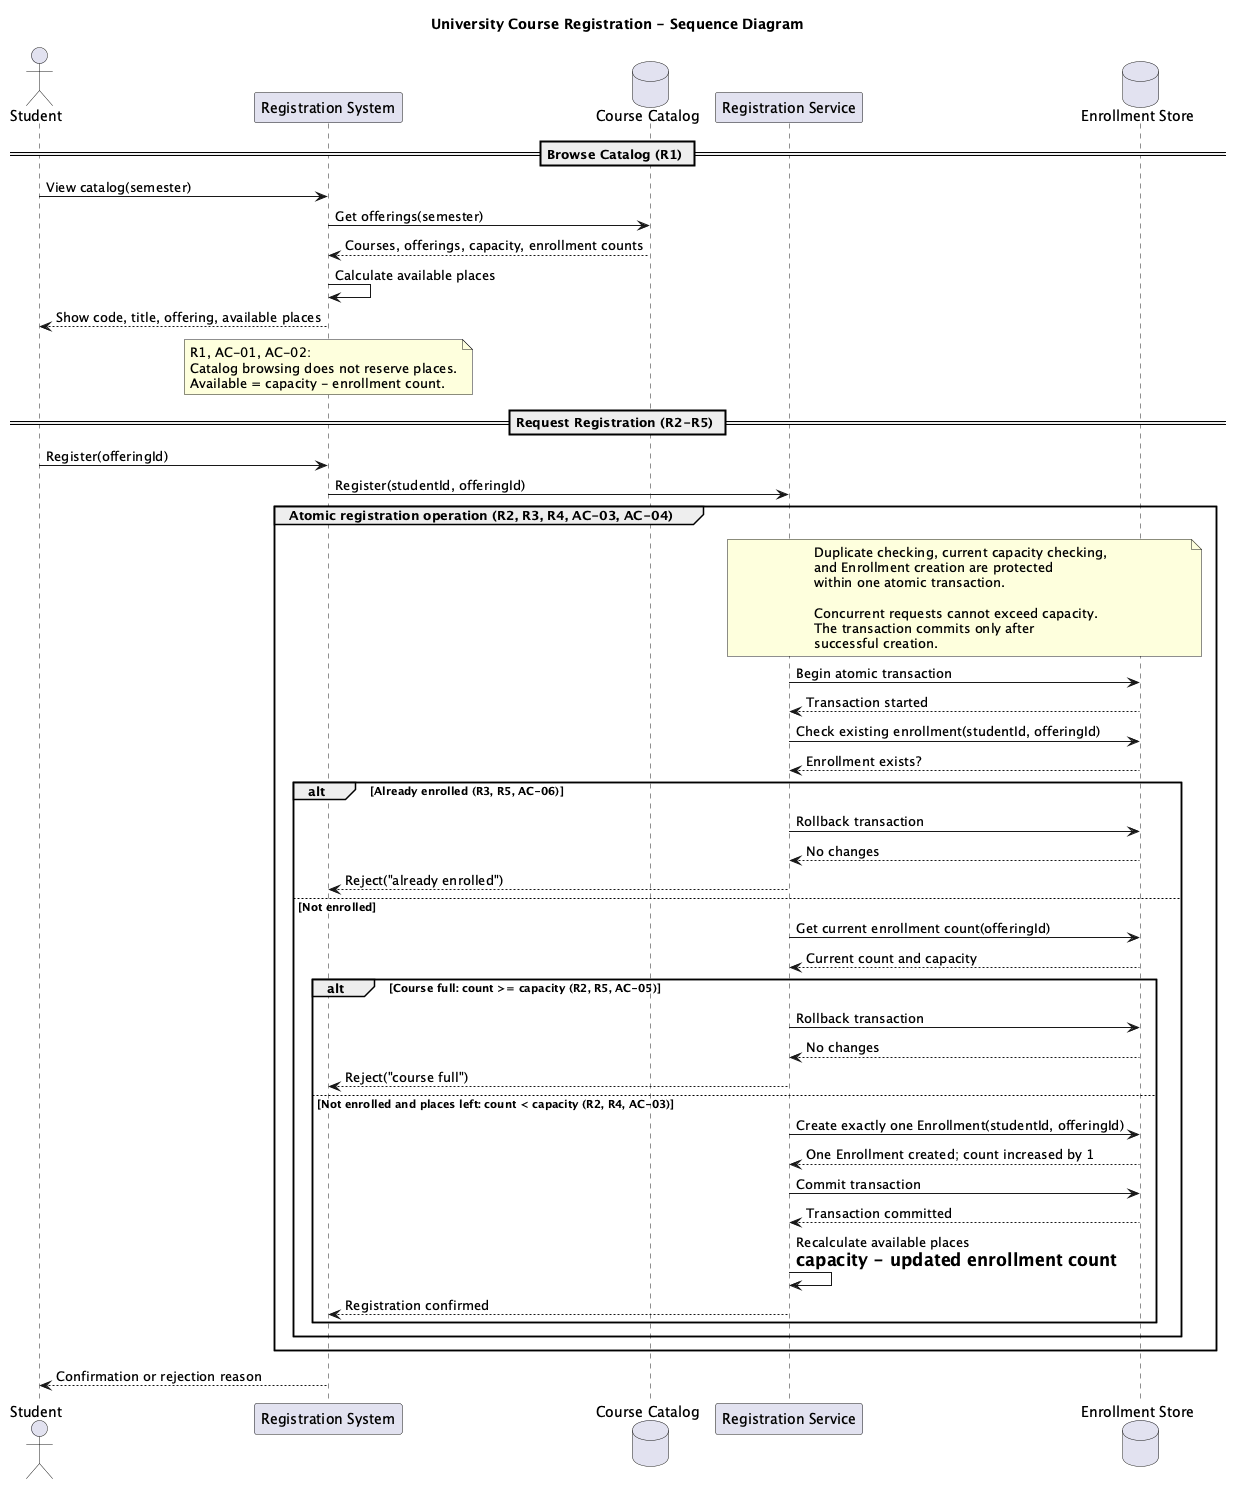

The diagram above was rendered by PlantUML. Its source (embedded in the PNG):
@startuml
title University Course Registration - Sequence Diagram

actor Student
participant "Registration System" as System
database "Course Catalog" as Catalog
participant "Registration Service" as Service
database "Enrollment Store" as Store

== Browse Catalog (R1) ==

Student -> System: View catalog(semester)
System -> Catalog: Get offerings(semester)
Catalog --> System: Courses, offerings, capacity, enrollment counts
System -> System: Calculate available places
System --> Student: Show code, title, offering, available places

note over System
R1, AC-01, AC-02:
Catalog browsing does not reserve places.
Available = capacity - enrollment count.
end note

== Request Registration (R2-R5) ==

Student -> System: Register(offeringId)
System -> Service: Register(studentId, offeringId)

group Atomic registration operation (R2, R3, R4, AC-03, AC-04)

    note over Service, Store
    Duplicate checking, current capacity checking,
    and Enrollment creation are protected
    within one atomic transaction.

    Concurrent requests cannot exceed capacity.
    The transaction commits only after
    successful creation.
    end note

    Service -> Store: Begin atomic transaction
    Store --> Service: Transaction started

    Service -> Store: Check existing enrollment(studentId, offeringId)
    Store --> Service: Enrollment exists?

    alt Already enrolled (R3, R5, AC-06)

        Service -> Store: Rollback transaction
        Store --> Service: No changes
        Service --> System: Reject("already enrolled")

    else Not enrolled

        Service -> Store: Get current enrollment count(offeringId)
        Store --> Service: Current count and capacity

        alt Course full: count >= capacity (R2, R5, AC-05)

            Service -> Store: Rollback transaction
            Store --> Service: No changes
            Service --> System: Reject("course full")

        else Not enrolled and places left: count < capacity (R2, R4, AC-03)

            Service -> Store: Create exactly one Enrollment(studentId, offeringId)
            Store --> Service: One Enrollment created; count increased by 1

            Service -> Store: Commit transaction
            Store --> Service: Transaction committed

            Service -> Service: Recalculate available places\n= capacity - updated enrollment count

            Service --> System: Registration confirmed

        end
    end

end

System --> Student: Confirmation or rejection reason

@enduml